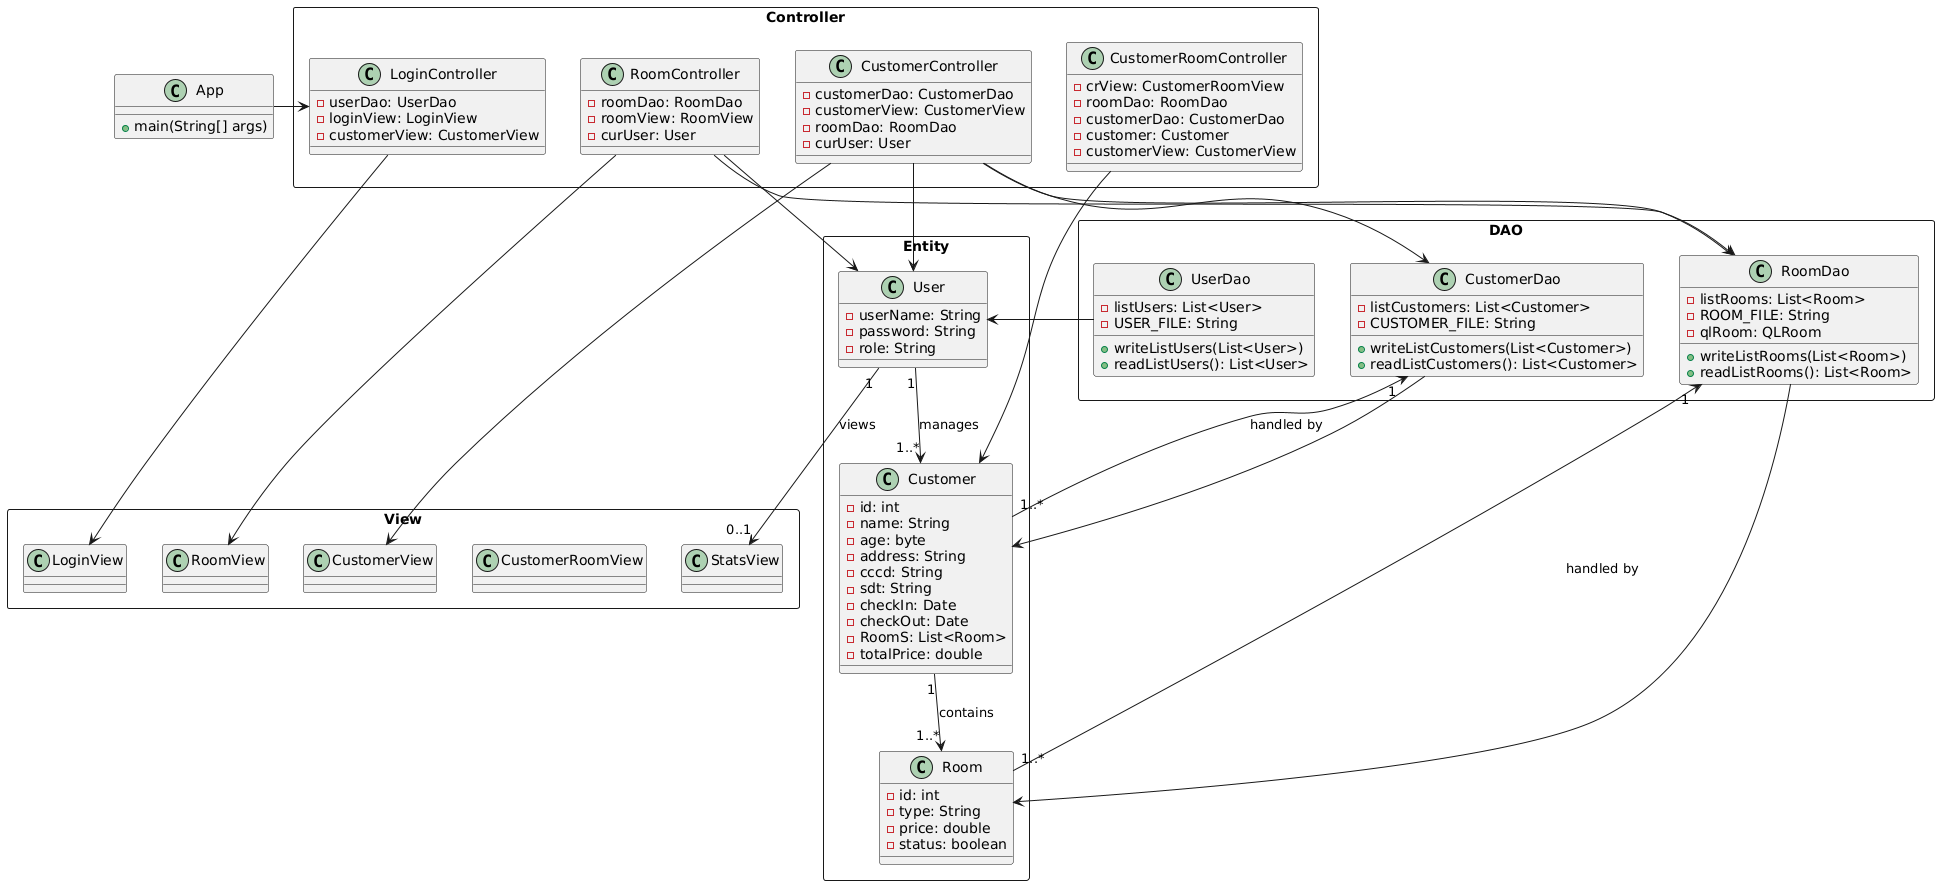

The diagram above was rendered by PlantUML. Its source (embedded in the PNG):
@startuml
class App {
    +main(String[] args)
}

rectangle "Controller" {
    class CustomerController {
        -customerDao: CustomerDao
        -customerView: CustomerView
        -roomDao: RoomDao
        -curUser: User
    }

    class CustomerRoomController {
        -crView: CustomerRoomView
        -roomDao: RoomDao
        -customerDao: CustomerDao
        -customer: Customer
        -customerView: CustomerView
    }

    class LoginController {
        -userDao: UserDao
        -loginView: LoginView
        -customerView: CustomerView
    }

    class RoomController {
        -roomDao: RoomDao
        -roomView: RoomView
        -curUser: User
    }
}

rectangle "DAO" {
    class CustomerDao {
        -listCustomers: List<Customer>
        -CUSTOMER_FILE: String
        +writeListCustomers(List<Customer>)
        +readListCustomers(): List<Customer>
    }

    class RoomDao {
        -listRooms: List<Room>
        -ROOM_FILE: String
        -qlRoom: QLRoom
        +writeListRooms(List<Room>)
        +readListRooms(): List<Room>
    }

    class UserDao {
        -listUsers: List<User>
        -USER_FILE: String
        +writeListUsers(List<User>)
        +readListUsers(): List<User>
    }
}

rectangle "Entity" {
    class Customer {
        -id: int
        -name: String
        -age: byte
        -address: String
        -cccd: String
        -sdt: String
        -checkIn: Date
        -checkOut: Date
        -RoomS: List<Room>
        -totalPrice: double
    }

    class Room {
        -id: int
        -type: String
        -price: double
        -status: boolean
    }

    class User {
        -userName: String
        -password: String
        -role: String
    }
}

rectangle "View" {
    class CustomerView
    class CustomerRoomView
    class LoginView
    class RoomView
    class StatsView
}

App -> LoginController
LoginController --> LoginView
CustomerController --> CustomerDao
CustomerController --> RoomDao
CustomerController --> User
CustomerController --> CustomerView
RoomController --> RoomDao
RoomController --> User
RoomController --> RoomView
CustomerRoomController --> Customer
CustomerDao --> Customer
RoomDao --> Room
UserDao --> User

Customer "1" --> "1..*" Room : contains
User "1" --> "1..*" Customer : manages
User "1" --> "0..1" StatsView : views
Customer "1..*" --> "1" CustomerDao : handled by
Room "1..*" --> "1" RoomDao : handled by
@enduml